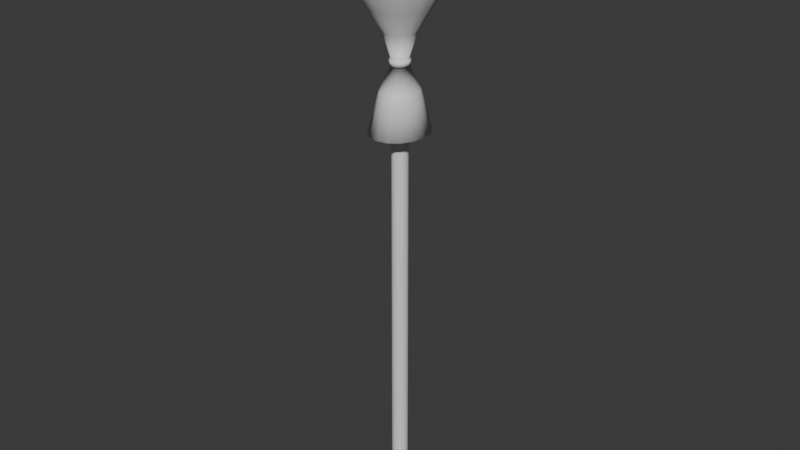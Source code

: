 # Source: broom.blend  (saved by Blender 4.2.66; exported with 4.5.12 LTS)
import bpy
from mathutils import Matrix  # noqa: F401  (used for matrix-valued properties, if any)

bpy.ops.wm.read_factory_settings(use_empty=True)
scene = bpy.context.scene
scene.name = 'Scene'

# ---- collections
col_collection = bpy.data.collections.new('Collection'); scene.collection.children.link(col_collection)

# ---- materials (node trees are filled in below, after node groups)
mat_broomstick = bpy.data.materials.new('BroomStick')
mat_broommop = bpy.data.materials.new('BroomMop')

# ---- material node trees
mat_broomstick.use_nodes = True; mat_broomstick.node_tree.nodes.clear()
_N = mat_broomstick.node_tree.nodes; _L = mat_broomstick.node_tree.links
n0 = _N.new('ShaderNodeBsdfPrincipled'); n0.name = 'Principled BSDF'; n0.location = (10, 300)
n1 = _N.new('ShaderNodeOutputMaterial'); n1.name = 'Material Output'; n1.location = (300, 300)
_L.new(n0.outputs[0], n1.inputs[0])
n1.is_active_output = True
mat_broommop.use_nodes = True; mat_broommop.node_tree.nodes.clear()
_N = mat_broommop.node_tree.nodes; _L = mat_broommop.node_tree.links
n0 = _N.new('ShaderNodeBsdfPrincipled'); n0.name = 'Principled BSDF'; n0.location = (10, 300)
n1 = _N.new('ShaderNodeOutputMaterial'); n1.name = 'Material Output'; n1.location = (300, 300)
_L.new(n0.outputs[0], n1.inputs[0])
n1.is_active_output = True

# ---- world
world_world = bpy.data.worlds.new('World'); scene.world = world_world
world_world.use_nodes = True; world_world.node_tree.nodes.clear()
_N = world_world.node_tree.nodes; _L = world_world.node_tree.links
n0 = _N.new('ShaderNodeOutputWorld'); n0.name = 'World Output'; n0.location = (300, 300)
n1 = _N.new('ShaderNodeBackground'); n1.name = 'Background'; n1.location = (10, 300)
n1.inputs[0].default_value = (0.05088, 0.05088, 0.05088, 1.0)
_L.new(n1.outputs[0], n0.inputs[0])
n0.is_active_output = True
world_world.color = (0.05088, 0.05088, 0.05088)
world_world.sun_shadow_jitter_overblur = 0.0

# ---- meshes
me_cylinder = bpy.data.meshes.new('Cylinder')
me_cylinder.from_pydata([(2.943e-09, 0.4733, -0.4733), (3.297e-09, 0.4733, 25.89), (0.1811, 0.4372, -0.4733), (0.1669, 0.4372, 25.89), (0.3347, 0.3347, -0.4733), (0.3084, 0.3347, 25.89), (0.4372, 0.1811, -0.4733), (0.4029, 0.1811, 25.89), (0.4733, 3.924e-09, -0.4733), (0.4361, 3.924e-09, 25.89), (0.4372, -0.1811, -0.4733), (0.4029, -0.1811, 25.89), (0.3347, -0.3347, -0.4733), (0.3084, -0.3347, 25.89), (0.1811, -0.4372, -0.4733), (0.1669, -0.4372, 25.89), (2.943e-09, -0.4733, -0.4733), (3.297e-09, -0.4733, 25.89), (-0.1811, -0.4372, -0.4733), (-0.1669, -0.4372, 25.89), (-0.3347, -0.3347, -0.4733), (-0.3084, -0.3347, 25.89), (-0.4372, -0.1811, -0.4733), (-0.4029, -0.1811, 25.89), (-0.4733, 3.924e-09, -0.4733), (-0.4361, 3.924e-09, 25.89), (-0.4372, 0.1811, -0.4733), (-0.4029, 0.1811, 25.89), (-0.3347, 0.3347, -0.4733), (-0.3084, 0.3347, 25.89), (-0.1811, 0.4372, -0.4733), (-0.1669, 0.4372, 25.89), (3.276e-09, 0.4733, 26.03), (0.1677, 0.4372, 26.03), (0.3099, 0.3347, 26.03), (0.405, 0.1811, 26.03), (0.4383, 3.924e-09, 26.03), (0.405, -0.1811, 26.03), (0.3099, -0.3347, 26.03), (0.1677, -0.4372, 26.03), (3.276e-09, -0.4733, 26.03), (-0.1677, -0.4372, 26.03), (-0.3099, -0.3347, 26.03), (-0.405, -0.1811, 26.03), (-0.4383, 3.924e-09, 26.03), (-0.405, 0.1811, 26.03), (-0.3099, 0.3347, 26.03), (-0.1677, 0.4372, 26.03), (0.5973, 1.689, 22.47), (1.244e-08, 1.828, 22.47), (1.104, 1.292, 22.47), (1.442, 0.6995, 22.47), (1.561, -1.078e-08, 22.47), (1.442, -0.6995, 22.47), (1.104, -1.292, 22.47), (0.5973, -1.689, 22.47), (1.244e-08, -1.828, 22.47), (-0.5973, -1.689, 22.47), (-1.104, -1.292, 22.47), (-1.442, -0.6995, 22.47), (-1.561, -1.078e-08, 22.47), (-1.442, 0.6995, 22.47), (-1.104, 1.292, 22.47), (-0.5973, 1.689, 22.47), (0.9397, 0.4427, 24.7), (1.017, -1.149e-09, 24.7), (-0.9397, -0.4427, 24.7), (-1.017, -1.149e-09, 24.7), (0.9397, -0.4427, 24.7), (-0.9397, 0.4427, 24.7), (0.7192, -0.818, 24.7), (-0.7192, 0.818, 24.7), (0.3892, -1.069, 24.7), (-0.3892, 1.069, 24.7), (1.151e-08, -1.157, 24.7), (1.151e-08, 1.157, 24.7), (0.3892, 1.069, 24.7), (-0.3892, -1.069, 24.7), (0.7192, 0.818, 24.7), (-0.7192, -0.818, 24.7), (0.1694, 0.4372, 26.3), (2.491e-08, 0.4733, 26.3), (0.313, 0.3347, 26.3), (0.409, 0.1811, 26.3), (0.4427, 3.924e-09, 26.3), (0.409, -0.1811, 26.3), (0.313, -0.3347, 26.3), (0.1694, -0.4372, 26.3), (2.491e-08, -0.4733, 26.3), (-0.1694, -0.4372, 26.3), (-0.313, -0.3347, 26.3), (-0.409, -0.1811, 26.3), (-0.4427, 3.924e-09, 26.3), (-0.409, 0.1811, 26.3), (-0.313, 0.3347, 26.3), (-0.1694, 0.4372, 26.3), (0.2027, 0.5296, 26.0), (1.405e-09, 0.5732, 26.0), (0.3746, 0.4053, 26.0), (0.4895, 0.2194, 26.0), (0.5298, 3.77e-09, 26.0), (0.4895, -0.2194, 26.0), (0.3746, -0.4053, 26.0), (0.2027, -0.5296, 26.0), (1.405e-09, -0.5732, 26.0), (-0.2027, -0.5296, 26.0), (-0.3746, -0.4053, 26.0), (-0.4895, -0.2194, 26.0), (-0.5298, 3.77e-09, 26.0), (-0.4895, 0.2194, 26.0), (-0.3746, 0.4053, 26.0), (-0.2027, 0.5296, 26.0), (0.2052, 0.5296, 26.32), (2.759e-08, 0.5732, 26.32), (0.3792, 0.4053, 26.32), (0.4954, 0.2194, 26.32), (0.5362, 3.77e-09, 26.32), (0.4954, -0.2194, 26.32), (0.3792, -0.4053, 26.32), (0.2052, -0.5296, 26.32), (2.759e-08, -0.5732, 26.32), (-0.2052, -0.5296, 26.32), (-0.3792, -0.4053, 26.32), (-0.4954, -0.2194, 26.32), (-0.5362, 3.77e-09, 26.32), (-0.4954, 0.2194, 26.32), (-0.3792, 0.4053, 26.32), (-0.2052, 0.5296, 26.32), (0.3391, 0.8368, 27.72), (5.115e-06, 0.9058, 27.72), (0.6265, 0.6405, 27.72), (0.8185, 0.3466, 27.72), (0.886, -1e-09, 27.72), (0.8185, -0.3466, 27.72), (0.6265, -0.6405, 27.72), (0.3391, -0.8368, 27.72), (5.115e-06, -0.9058, 27.72), (-0.339, -0.8368, 27.72), (-0.6265, -0.6405, 27.72), (-0.8185, -0.3466, 27.72), (-0.886, -1e-09, 27.72), (-0.8185, 0.3466, 27.72), (-0.6265, 0.6405, 27.72), (-0.339, 0.8368, 27.72), (0.9415, 2.337, 30.36), (4.123e-06, 2.529, 30.36), (1.74, 1.789, 30.36), (2.273, 0.9679, 30.36), (2.46, 1.056e-08, 30.36), (2.273, -0.9679, 30.36), (1.74, -1.789, 30.36), (0.9415, -2.337, 30.36), (4.123e-06, -2.529, 30.36), (-0.9415, -2.337, 30.36), (-1.74, -1.789, 30.36), (-2.273, -0.9679, 30.36), (-2.46, 1.056e-08, 30.36), (-2.273, 0.9679, 30.36), (-1.74, 1.789, 30.36), (-0.9415, 2.337, 30.36), (1.266, 3.578, 34.58), (4.206e-06, 3.873, 34.58), (2.338, 2.739, 34.58), (3.055, 1.482, 34.58), (3.307, 2.183e-08, 34.58), (3.055, -1.482, 34.58), (2.338, -2.739, 34.58), (1.266, -3.578, 34.58), (4.206e-06, -3.873, 34.58), (-1.266, -3.578, 34.58), (-2.338, -2.739, 34.58), (-3.055, -1.482, 34.58), (-3.307, 2.183e-08, 34.58), (-3.055, 1.482, 34.58), (-2.338, 2.739, 34.58), (-1.266, 3.578, 34.58), (2.866, 1.318, 32.47), (2.193, 2.435, 32.47), (-2.866, -1.318, 32.47), (-2.193, -2.435, 32.47), (3.102, 1.742e-08, 32.47), (-3.102, 1.742e-08, 32.47), (2.866, -1.318, 32.47), (-2.866, 1.318, 32.47), (2.193, -2.435, 32.47), (-2.193, 2.435, 32.47), (1.187, -3.182, 32.47), (-1.187, 3.182, 32.47), (4.175e-06, -3.444, 32.47), (1.187, 3.182, 32.47), (4.175e-06, 3.444, 32.47), (-1.187, -3.182, 32.47), (-1.579, 0.6715, 29.04), (-1.709, 4.717e-09, 29.04), (1.209, -1.241, 29.04), (1.579, -0.6715, 29.04), (-1.209, 1.241, 29.04), (0.6541, -1.621, 29.04), (-0.6541, 1.621, 29.04), (4.621e-06, -1.755, 29.04), (0.6541, 1.621, 29.04), (4.621e-06, 1.755, 29.04), (-0.6541, -1.621, 29.04), (1.209, 1.241, 29.04), (-1.209, -1.241, 29.04), (1.579, 0.6715, 29.04), (-1.579, -0.6715, 29.04), (1.709, 4.717e-09, 29.04), (2.983e-09, 0.4733, 2.456), (3.022e-09, 0.4733, 5.386), (3.061e-09, 0.4733, 8.315), (3.101e-09, 0.4733, 11.24), (3.14e-09, 0.4733, 14.17), (3.179e-09, 0.4733, 17.1), (3.219e-09, 0.4733, 20.03), (3.258e-09, 0.4733, 22.96), (0.1685, 0.4372, 22.96), (0.17, 0.4372, 20.03), (0.1716, 0.4372, 17.1), (0.1732, 0.4372, 14.17), (0.1748, 0.4372, 11.24), (0.1764, 0.4372, 8.315), (0.178, 0.4372, 5.386), (0.1795, 0.4372, 2.456), (0.3113, 0.3347, 22.96), (0.3142, 0.3347, 20.03), (0.3171, 0.3347, 17.1), (0.32, 0.3347, 14.17), (0.323, 0.3347, 11.24), (0.3259, 0.3347, 8.315), (0.3288, 0.3347, 5.386), (0.3317, 0.3347, 2.456), (0.4067, 0.1811, 22.96), (0.4105, 0.1811, 20.03), (0.4143, 0.1811, 17.1), (0.4182, 0.1811, 14.17), (0.422, 0.1811, 11.24), (0.4258, 0.1811, 8.315), (0.4296, 0.1811, 5.386), (0.4334, 0.1811, 2.456), (0.4402, 3.924e-09, 22.96), (0.4444, 3.924e-09, 20.03), (0.4485, 3.924e-09, 17.1), (0.4526, 3.924e-09, 14.17), (0.4567, 3.924e-09, 11.24), (0.4609, 3.924e-09, 8.315), (0.465, 3.924e-09, 5.386), (0.4691, 3.924e-09, 2.456), (0.4067, -0.1811, 22.96), (0.4105, -0.1811, 20.03), (0.4143, -0.1811, 17.1), (0.4182, -0.1811, 14.17), (0.422, -0.1811, 11.24), (0.4258, -0.1811, 8.315), (0.4296, -0.1811, 5.386), (0.4334, -0.1811, 2.456), (0.3113, -0.3347, 22.96), (0.3142, -0.3347, 20.03), (0.3171, -0.3347, 17.1), (0.32, -0.3347, 14.17), (0.323, -0.3347, 11.24), (0.3259, -0.3347, 8.315), (0.3288, -0.3347, 5.386), (0.3317, -0.3347, 2.456), (0.1685, -0.4372, 22.96), (0.17, -0.4372, 20.03), (0.1716, -0.4372, 17.1), (0.1732, -0.4372, 14.17), (0.1748, -0.4372, 11.24), (0.1764, -0.4372, 8.315), (0.178, -0.4372, 5.386), (0.1795, -0.4372, 2.456), (3.258e-09, -0.4733, 22.96), (3.219e-09, -0.4733, 20.03), (3.179e-09, -0.4733, 17.1), (3.14e-09, -0.4733, 14.17), (3.101e-09, -0.4733, 11.24), (3.061e-09, -0.4733, 8.315), (3.022e-09, -0.4733, 5.386), (2.983e-09, -0.4733, 2.456), (-0.1685, -0.4372, 22.96), (-0.17, -0.4372, 20.03), (-0.1716, -0.4372, 17.1), (-0.1732, -0.4372, 14.17), (-0.1748, -0.4372, 11.24), (-0.1764, -0.4372, 8.315), (-0.178, -0.4372, 5.386), (-0.1795, -0.4372, 2.456), (-0.3113, -0.3347, 22.96), (-0.3142, -0.3347, 20.03), (-0.3171, -0.3347, 17.1), (-0.32, -0.3347, 14.17), (-0.323, -0.3347, 11.24), (-0.3259, -0.3347, 8.315), (-0.3288, -0.3347, 5.386), (-0.3317, -0.3347, 2.456), (-0.4067, -0.1811, 22.96), (-0.4105, -0.1811, 20.03), (-0.4143, -0.1811, 17.1), (-0.4182, -0.1811, 14.17), (-0.422, -0.1811, 11.24), (-0.4258, -0.1811, 8.315), (-0.4296, -0.1811, 5.386), (-0.4334, -0.1811, 2.456), (-0.4402, 3.924e-09, 22.96), (-0.4444, 3.924e-09, 20.03), (-0.4485, 3.924e-09, 17.1), (-0.4526, 3.924e-09, 14.17), (-0.4567, 3.924e-09, 11.24), (-0.4609, 3.924e-09, 8.315), (-0.465, 3.924e-09, 5.386), (-0.4691, 3.924e-09, 2.456), (-0.4067, 0.1811, 22.96), (-0.4105, 0.1811, 20.03), (-0.4143, 0.1811, 17.1), (-0.4182, 0.1811, 14.17), (-0.422, 0.1811, 11.24), (-0.4258, 0.1811, 8.315), (-0.4296, 0.1811, 5.386), (-0.4334, 0.1811, 2.456), (-0.3113, 0.3347, 22.96), (-0.3142, 0.3347, 20.03), (-0.3171, 0.3347, 17.1), (-0.32, 0.3347, 14.17), (-0.323, 0.3347, 11.24), (-0.3259, 0.3347, 8.315), (-0.3288, 0.3347, 5.386), (-0.3317, 0.3347, 2.456), (-0.1685, 0.4372, 22.96), (-0.17, 0.4372, 20.03), (-0.1716, 0.4372, 17.1), (-0.1732, 0.4372, 14.17), (-0.1748, 0.4372, 11.24), (-0.1764, 0.4372, 8.315), (-0.178, 0.4372, 5.386), (-0.1795, 0.4372, 2.456)], [], [(215, 1, 3, 216), (216, 3, 5, 224), (224, 5, 7, 232), (232, 7, 9, 240), (240, 9, 11, 248), (248, 11, 13, 256), (256, 13, 15, 264), (264, 15, 17, 272), (272, 17, 19, 280), (280, 19, 21, 288), (288, 21, 23, 296), (296, 23, 25, 304), (304, 25, 27, 312), (312, 27, 29, 320), (3, 1, 31, 29, 27, 25, 23, 21, 19, 17, 15, 13, 11, 9, 7, 5), (320, 29, 31, 328), (328, 31, 1, 215), (0, 2, 4, 6, 8, 10, 12, 14, 16, 18, 20, 22, 24, 26, 28, 30), (43, 107, 108, 44), (48, 50, 51, 52, 53, 54, 55, 56, 57, 58, 59, 60, 61, 62, 63, 49), (65, 52, 51, 64), (67, 60, 59, 66), (68, 53, 52, 65), (69, 61, 60, 67), (70, 54, 53, 68), (71, 62, 61, 69), (72, 55, 54, 70), (73, 63, 62, 71), (74, 56, 55, 72), (76, 48, 49, 75), (75, 49, 63, 73), (77, 57, 56, 74), (78, 50, 48, 76), (79, 58, 57, 77), (64, 51, 50, 78), (66, 59, 58, 79), (43, 66, 79, 42), (35, 64, 78, 34), (42, 79, 77, 41), (34, 78, 76, 33), (41, 77, 74, 40), (32, 75, 73, 47), (33, 76, 75, 32), (40, 74, 72, 39), (47, 73, 71, 46), (39, 72, 70, 38), (46, 71, 69, 45), (38, 70, 68, 37), (45, 69, 67, 44), (37, 68, 65, 36), (44, 67, 66, 43), (36, 65, 64, 35), (92, 140, 141, 93), (92, 124, 123, 91), (42, 106, 107, 43), (91, 123, 122, 90), (41, 105, 106, 42), (90, 122, 121, 89), (40, 104, 105, 41), (89, 121, 120, 88), (39, 103, 104, 40), (88, 120, 119, 87), (38, 102, 103, 39), (87, 119, 118, 86), (37, 101, 102, 38), (86, 118, 117, 85), (36, 100, 101, 37), (85, 117, 116, 84), (99, 115, 116, 100), (107, 123, 124, 108), (100, 116, 117, 101), (108, 124, 125, 109), (101, 117, 118, 102), (109, 125, 126, 110), (102, 118, 119, 103), (110, 126, 127, 111), (103, 119, 120, 104), (97, 113, 112, 96), (111, 127, 113, 97), (104, 120, 121, 105), (96, 112, 114, 98), (105, 121, 122, 106), (98, 114, 115, 99), (106, 122, 123, 107), (93, 125, 124, 92), (44, 108, 109, 45), (94, 126, 125, 93), (80, 112, 113, 81), (45, 109, 110, 46), (32, 97, 96, 33), (95, 127, 126, 94), (82, 114, 112, 80), (46, 110, 111, 47), (33, 96, 98, 34), (81, 113, 127, 95), (83, 115, 114, 82), (47, 111, 97, 32), (34, 98, 99, 35), (84, 116, 115, 83), (35, 99, 100, 36), (193, 156, 157, 192), (85, 133, 134, 86), (93, 141, 142, 94), (86, 134, 135, 87), (94, 142, 143, 95), (87, 135, 136, 88), (81, 129, 128, 80), (95, 143, 129, 81), (88, 136, 137, 89), (80, 128, 130, 82), (89, 137, 138, 90), (82, 130, 131, 83), (90, 138, 139, 91), (83, 131, 132, 84), (91, 139, 140, 92), (84, 132, 133, 85), (177, 162, 163, 176), (195, 149, 150, 194), (192, 157, 158, 196), (194, 150, 151, 197), (196, 158, 159, 198), (197, 151, 152, 199), (201, 145, 144, 200), (198, 159, 145, 201), (199, 152, 153, 202), (200, 144, 146, 203), (202, 153, 154, 204), (203, 146, 147, 205), (204, 154, 155, 206), (205, 147, 148, 207), (206, 155, 156, 193), (207, 148, 149, 195), (160, 161, 175, 174, 173, 172, 171, 170, 169, 168, 167, 166, 165, 164, 163, 162), (179, 170, 171, 178), (176, 163, 164, 180), (178, 171, 172, 181), (180, 164, 165, 182), (181, 172, 173, 183), (182, 165, 166, 184), (183, 173, 174, 185), (184, 166, 167, 186), (185, 174, 175, 187), (186, 167, 168, 188), (190, 161, 160, 189), (187, 175, 161, 190), (188, 168, 169, 191), (189, 160, 162, 177), (191, 169, 170, 179), (153, 191, 179, 154), (144, 189, 177, 146), (152, 188, 191, 153), (159, 187, 190, 145), (145, 190, 189, 144), (151, 186, 188, 152), (158, 185, 187, 159), (150, 184, 186, 151), (157, 183, 185, 158), (149, 182, 184, 150), (156, 181, 183, 157), (148, 180, 182, 149), (155, 178, 181, 156), (147, 176, 180, 148), (154, 179, 178, 155), (146, 177, 176, 147), (132, 207, 195, 133), (139, 206, 193, 140), (131, 205, 207, 132), (138, 204, 206, 139), (130, 203, 205, 131), (137, 202, 204, 138), (128, 200, 203, 130), (136, 199, 202, 137), (143, 198, 201, 129), (129, 201, 200, 128), (135, 197, 199, 136), (142, 196, 198, 143), (134, 194, 197, 135), (141, 192, 196, 142), (133, 195, 194, 134), (140, 193, 192, 141), (30, 335, 208, 0), (335, 334, 209, 208), (334, 333, 210, 209), (333, 332, 211, 210), (332, 331, 212, 211), (331, 330, 213, 212), (330, 329, 214, 213), (329, 328, 215, 214), (28, 327, 335, 30), (327, 326, 334, 335), (326, 325, 333, 334), (325, 324, 332, 333), (324, 323, 331, 332), (323, 322, 330, 331), (322, 321, 329, 330), (321, 320, 328, 329), (26, 319, 327, 28), (319, 318, 326, 327), (318, 317, 325, 326), (317, 316, 324, 325), (316, 315, 323, 324), (315, 314, 322, 323), (314, 313, 321, 322), (313, 312, 320, 321), (24, 311, 319, 26), (311, 310, 318, 319), (310, 309, 317, 318), (309, 308, 316, 317), (308, 307, 315, 316), (307, 306, 314, 315), (306, 305, 313, 314), (305, 304, 312, 313), (22, 303, 311, 24), (303, 302, 310, 311), (302, 301, 309, 310), (301, 300, 308, 309), (300, 299, 307, 308), (299, 298, 306, 307), (298, 297, 305, 306), (297, 296, 304, 305), (20, 295, 303, 22), (295, 294, 302, 303), (294, 293, 301, 302), (293, 292, 300, 301), (292, 291, 299, 300), (291, 290, 298, 299), (290, 289, 297, 298), (289, 288, 296, 297), (18, 287, 295, 20), (287, 286, 294, 295), (286, 285, 293, 294), (285, 284, 292, 293), (284, 283, 291, 292), (283, 282, 290, 291), (282, 281, 289, 290), (281, 280, 288, 289), (16, 279, 287, 18), (279, 278, 286, 287), (278, 277, 285, 286), (277, 276, 284, 285), (276, 275, 283, 284), (275, 274, 282, 283), (274, 273, 281, 282), (273, 272, 280, 281), (14, 271, 279, 16), (271, 270, 278, 279), (270, 269, 277, 278), (269, 268, 276, 277), (268, 267, 275, 276), (267, 266, 274, 275), (266, 265, 273, 274), (265, 264, 272, 273), (12, 263, 271, 14), (263, 262, 270, 271), (262, 261, 269, 270), (261, 260, 268, 269), (260, 259, 267, 268), (259, 258, 266, 267), (258, 257, 265, 266), (257, 256, 264, 265), (10, 255, 263, 12), (255, 254, 262, 263), (254, 253, 261, 262), (253, 252, 260, 261), (252, 251, 259, 260), (251, 250, 258, 259), (250, 249, 257, 258), (249, 248, 256, 257), (8, 247, 255, 10), (247, 246, 254, 255), (246, 245, 253, 254), (245, 244, 252, 253), (244, 243, 251, 252), (243, 242, 250, 251), (242, 241, 249, 250), (241, 240, 248, 249), (6, 239, 247, 8), (239, 238, 246, 247), (238, 237, 245, 246), (237, 236, 244, 245), (236, 235, 243, 244), (235, 234, 242, 243), (234, 233, 241, 242), (233, 232, 240, 241), (4, 231, 239, 6), (231, 230, 238, 239), (230, 229, 237, 238), (229, 228, 236, 237), (228, 227, 235, 236), (227, 226, 234, 235), (226, 225, 233, 234), (225, 224, 232, 233), (2, 223, 231, 4), (223, 222, 230, 231), (222, 221, 229, 230), (221, 220, 228, 229), (220, 219, 227, 228), (219, 218, 226, 227), (218, 217, 225, 226), (217, 216, 224, 225), (0, 208, 223, 2), (208, 209, 222, 223), (209, 210, 221, 222), (210, 211, 220, 221), (211, 212, 219, 220), (212, 213, 218, 219), (213, 214, 217, 218), (214, 215, 216, 217)])
me_cylinder.polygons.foreach_set('use_smooth', [True] * 308)
me_cylinder.polygons.foreach_set('material_index', [0, 0, 0, 0, 0, 0, 0, 0, 0, 0, 0, 0, 0, 0, 0, 0, 0, 0, 0, 1, 1, 1, 1, 1, 1, 1, 1, 1, 1, 1, 1, 1, 1, 1, 1, 1, 1, 1, 1, 1, 1, 1, 1, 1, 1, 1, 1, 1, 1, 1, 1, 1, 1, 0, 0, 0, 0, 0, 0, 0, 0, 0, 0, 0, 0, 0, 0, 0, 0, 0, 0, 0, 0, 0, 0, 0, 0, 0, 0, 0, 0, 0, 0, 0, 0, 0, 0, 0, 0, 0, 0, 0, 0, 0, 0, 0, 0, 0, 0, 0, 1, 1, 1, 1, 1, 1, 1, 1, 1, 1, 1, 1, 1, 1, 1, 1, 1, 1, 1, 1, 1, 1, 1, 1, 1, 1, 1, 1, 1, 1, 1, 1, 1, 1, 1, 1, 1, 1, 1, 1, 1, 1, 1, 1, 1, 1, 1, 1, 1, 1, 1, 1, 1, 1, 1, 1, 1, 1, 1, 1, 1, 1, 1, 1, 1, 1, 1, 1, 1, 1, 1, 1, 1, 1, 1, 1, 1, 1, 1, 1, 0, 0, 0, 0, 0, 0, 0, 0, 0, 0, 0, 0, 0, 0, 0, 0, 0, 0, 0, 0, 0, 0, 0, 0, 0, 0, 0, 0, 0, 0, 0, 0, 0, 0, 0, 0, 0, 0, 0, 0, 0, 0, 0, 0, 0, 0, 0, 0, 0, 0, 0, 0, 0, 0, 0, 0, 0, 0, 0, 0, 0, 0, 0, 0, 0, 0, 0, 0, 0, 0, 0, 0, 0, 0, 0, 0, 0, 0, 0, 0, 0, 0, 0, 0, 0, 0, 0, 0, 0, 0, 0, 0, 0, 0, 0, 0, 0, 0, 0, 0, 0, 0, 0, 0, 0, 0, 0, 0, 0, 0, 0, 0, 0, 0, 0, 0, 0, 0, 0, 0, 0, 0, 0, 0, 0, 0, 0, 0])
_uv = me_cylinder.uv_layers.new(name='UVMap')
_uv.uv.foreach_set('vector', [0.5489, 0.3107, 0.549, 0.2251, 0.554, 0.2251, 0.554, 0.3107, 0.554, 0.3107, 0.554, 0.2251, 0.5587, 0.2248, 0.5587, 0.3104, 0.505, 0.3112, 0.505, 0.2252, 0.509, 0.2249, 0.509, 0.311, 0.509, 0.311, 0.509, 0.2249, 0.514, 0.2248, 0.514, 0.3109, 0.514, 0.3109, 0.514, 0.2248, 0.5195, 0.2248, 0.5195, 0.3109, 0.5195, 0.3109, 0.5195, 0.2248, 0.5244, 0.2249, 0.5244, 0.311, 0.5244, 0.311, 0.5244, 0.2253, 0.5291, 0.2255, 0.5292, 0.3112, 0.5292, 0.3112, 0.5291, 0.2255, 0.5341, 0.2255, 0.5342, 0.3111, 0.5342, 0.3111, 0.5341, 0.2255, 0.5387, 0.2253, 0.5389, 0.3109, 0.5389, 0.3109, 0.5387, 0.2253, 0.5422, 0.2248, 0.5423, 0.3104, 0.4819, 0.3109, 0.4819, 0.2248, 0.4859, 0.225, 0.4858, 0.3111, 0.4858, 0.3111, 0.4859, 0.225, 0.4909, 0.2251, 0.4909, 0.3112, 0.4909, 0.3112, 0.4909, 0.2251, 0.4963, 0.2251, 0.4963, 0.3112, 0.4963, 0.3112, 0.4963, 0.2251, 0.5013, 0.225, 0.5013, 0.3111, 0.1766, 0.4425, 0.1716, 0.4427, 0.167, 0.4408, 0.1634, 0.437, 0.1615, 0.4321, 0.1615, 0.4267, 0.1634, 0.4216, 0.167, 0.4177, 0.1716, 0.4154, 0.1766, 0.4153, 0.1813, 0.4172, 0.1848, 0.4209, 0.1867, 0.4259, 0.1867, 0.4313, 0.1848, 0.4364, 0.1813, 0.4403, 0.5013, 0.3111, 0.5013, 0.225, 0.505, 0.2248, 0.505, 0.3109, 0.5443, 0.3104, 0.5444, 0.2248, 0.549, 0.2251, 0.5489, 0.3107, 0.1342, 0.4317, 0.1342, 0.4262, 0.1362, 0.4212, 0.1401, 0.4174, 0.1451, 0.4153, 0.1505, 0.4153, 0.1556, 0.4174, 0.1594, 0.4212, 0.1615, 0.4262, 0.1615, 0.4317, 0.1594, 0.4367, 0.1556, 0.4405, 0.1505, 0.4426, 0.1451, 0.4426, 0.1401, 0.4405, 0.1362, 0.4367, 0.1387, 0.3913, 0.1365, 0.3897, 0.1342, 0.3959, 0.1368, 0.3964, 0.4349, 0.105, 0.4515, 0.09599, 0.4643, 0.08045, 0.4712, 0.06074, 0.4712, 0.03985, 0.4643, 0.02098, 0.4515, 0.006982, 0.4349, -1.239e-09, 0.4168, 0.001093, 0.4002, 0.0101, 0.3875, 0.02564, 0.3806, 0.04535, 0.3806, 0.06624, 0.3875, 0.08511, 0.4002, 0.09911, 0.4168, 0.1061, 0.4316, 0.1441, 0.4346, 0.2088, 0.4542, 0.2092, 0.444, 0.1443, 0.5073, 0.1463, 0.5094, 0.2129, 0.529, 0.2127, 0.5197, 0.1462, 0.4184, 0.1441, 0.4137, 0.2088, 0.4346, 0.2088, 0.4316, 0.1441, 0.494, 0.1462, 0.4885, 0.2127, 0.5094, 0.2129, 0.5073, 0.1463, 0.4064, 0.1443, 0.3947, 0.2092, 0.4137, 0.2088, 0.4184, 0.1441, 0.482, 0.1458, 0.4696, 0.2121, 0.4885, 0.2127, 0.494, 0.1462, 0.3973, 0.1448, 0.3806, 0.2099, 0.3947, 0.2092, 0.4064, 0.1443, 0.5172, 0.03658, 0.5178, 0.09959, 0.5347, 0.101, 0.5282, 0.03748, 0.1652, 0.285, 0.1692, 0.348, 0.1856, 0.3489, 0.1759, 0.2856, 0.4947, 0.03658, 0.4833, 0.09959, 0.4997, 0.09909, 0.5054, 0.03626, 0.5054, 0.03626, 0.4997, 0.09909, 0.5178, 0.09959, 0.5172, 0.03658, 0.1535, 0.285, 0.1512, 0.348, 0.1692, 0.348, 0.1652, 0.285, 0.4868, 0.03748, 0.4712, 0.101, 0.4833, 0.09959, 0.4947, 0.03658, 0.1425, 0.2856, 0.1342, 0.3489, 0.1512, 0.348, 0.1535, 0.285, 0.444, 0.1443, 0.4542, 0.2092, 0.4696, 0.2099, 0.4537, 0.1448, 0.5197, 0.1462, 0.529, 0.2127, 0.5444, 0.2121, 0.5294, 0.1458, 0.5097, 0.1063, 0.5197, 0.1462, 0.5294, 0.1458, 0.5136, 0.1061, 0.4336, 0.1062, 0.444, 0.1443, 0.4537, 0.1448, 0.4375, 0.1064, 0.1514, 0.2488, 0.1425, 0.2856, 0.1535, 0.285, 0.1561, 0.2486, 0.5024, 0.0004999, 0.4868, 0.03748, 0.4947, 0.03658, 0.5059, 0.00013, 0.1561, 0.2486, 0.1535, 0.285, 0.1652, 0.285, 0.1611, 0.2486, 0.5105, 5.388e-08, 0.5054, 0.03626, 0.5172, 0.03658, 0.5156, 0.00013, 0.5059, 0.00013, 0.4947, 0.03658, 0.5054, 0.03626, 0.5105, 5.388e-08, 0.1611, 0.2486, 0.1652, 0.285, 0.1759, 0.2856, 0.1657, 0.2489, 0.5156, 0.00013, 0.5172, 0.03658, 0.5282, 0.03748, 0.5203, 0.0004999, 0.4144, 0.1064, 0.3973, 0.1448, 0.4064, 0.1443, 0.4181, 0.1062, 0.4942, 0.1061, 0.482, 0.1458, 0.494, 0.1462, 0.4992, 0.1063, 0.4181, 0.1062, 0.4064, 0.1443, 0.4184, 0.1441, 0.4231, 0.1061, 0.4992, 0.1063, 0.494, 0.1462, 0.5073, 0.1463, 0.5046, 0.1063, 0.4231, 0.1061, 0.4184, 0.1441, 0.4316, 0.1441, 0.4285, 0.1061, 0.5046, 0.1063, 0.5073, 0.1463, 0.5197, 0.1462, 0.5097, 0.1063, 0.4285, 0.1061, 0.4316, 0.1441, 0.444, 0.1443, 0.4336, 0.1062, 0.2552, 0.4648, 0.258, 0.4238, 0.2476, 0.4236, 0.2498, 0.4647, 0.1625, 0.3631, 0.1652, 0.3626, 0.1628, 0.3565, 0.1605, 0.3581, 0.1423, 0.3874, 0.1408, 0.385, 0.1365, 0.3897, 0.1387, 0.3913, 0.1605, 0.3581, 0.1628, 0.3565, 0.1585, 0.3517, 0.1569, 0.3541, 0.147, 0.3851, 0.1464, 0.3823, 0.1408, 0.385, 0.1423, 0.3874, 0.1569, 0.3541, 0.1585, 0.3517, 0.1528, 0.3491, 0.1522, 0.3519, 0.152, 0.385, 0.1525, 0.3821, 0.1464, 0.3823, 0.147, 0.3851, 0.1522, 0.3519, 0.1528, 0.3491, 0.1466, 0.3489, 0.1471, 0.3518, 0.1567, 0.3869, 0.1582, 0.3844, 0.1525, 0.3821, 0.152, 0.385, 0.1471, 0.3518, 0.1466, 0.3489, 0.1409, 0.3513, 0.1424, 0.3538, 0.1602, 0.3907, 0.1625, 0.389, 0.1582, 0.3844, 0.1567, 0.3869, 0.1424, 0.3538, 0.1409, 0.3513, 0.1365, 0.3558, 0.1388, 0.3575, 0.1622, 0.3956, 0.1648, 0.3949, 0.1625, 0.389, 0.1602, 0.3907, 0.1388, 0.3575, 0.1365, 0.3558, 0.1342, 0.3618, 0.1369, 0.3625, 0.1622, 0.401, 0.1648, 0.4015, 0.1648, 0.3949, 0.1622, 0.3956, 0.1369, 0.3625, 0.1342, 0.3618, 0.1342, 0.3684, 0.1369, 0.3679, 0.1654, 0.3721, 0.1749, 0.3722, 0.1751, 0.366, 0.1656, 0.366, 0.1848, 0.3538, 0.1753, 0.3537, 0.1754, 0.3598, 0.1848, 0.36, 0.1656, 0.366, 0.1751, 0.366, 0.1751, 0.3595, 0.1656, 0.3594, 0.1848, 0.36, 0.1754, 0.3598, 0.1753, 0.3664, 0.1848, 0.3665, 0.1656, 0.3594, 0.1751, 0.3595, 0.1749, 0.3535, 0.1654, 0.3534, 0.1848, 0.3665, 0.1753, 0.3664, 0.1751, 0.3724, 0.1846, 0.3725, 0.1654, 0.3534, 0.1749, 0.3535, 0.1747, 0.3489, 0.1652, 0.3489, 0.1851, 0.3729, 0.1757, 0.3725, 0.1752, 0.3783, 0.1847, 0.3786, 0.1749, 0.377, 0.1655, 0.3769, 0.1652, 0.3826, 0.1746, 0.3826, 0.1845, 0.3847, 0.1751, 0.3845, 0.1752, 0.3901, 0.1847, 0.3903, 0.1847, 0.3786, 0.1752, 0.3783, 0.1751, 0.3845, 0.1845, 0.3847, 0.1746, 0.3826, 0.1652, 0.3826, 0.1652, 0.3887, 0.1746, 0.3887, 0.1847, 0.3903, 0.1752, 0.3901, 0.1757, 0.3944, 0.1851, 0.3945, 0.1746, 0.3887, 0.1652, 0.3887, 0.1655, 0.3945, 0.1749, 0.3944, 0.1652, 0.3769, 0.1747, 0.3769, 0.1749, 0.3722, 0.1654, 0.3721, 0.1846, 0.349, 0.1751, 0.3489, 0.1753, 0.3537, 0.1848, 0.3538, 0.1625, 0.3685, 0.1652, 0.3692, 0.1652, 0.3626, 0.1625, 0.3631, 0.1368, 0.3964, 0.1342, 0.3959, 0.1342, 0.4024, 0.1368, 0.4018, 0.1605, 0.3735, 0.1628, 0.3752, 0.1652, 0.3692, 0.1625, 0.3685, 0.1471, 0.3791, 0.1466, 0.3819, 0.1528, 0.3821, 0.1522, 0.3792, 0.1368, 0.4018, 0.1342, 0.4024, 0.1365, 0.4084, 0.1387, 0.4067, 0.147, 0.4124, 0.1464, 0.4153, 0.1525, 0.4151, 0.152, 0.4122, 0.1569, 0.3773, 0.1585, 0.3797, 0.1628, 0.3752, 0.1605, 0.3735, 0.1424, 0.3769, 0.1409, 0.3793, 0.1466, 0.3819, 0.1471, 0.3791, 0.1387, 0.4067, 0.1365, 0.4084, 0.1408, 0.4129, 0.1423, 0.4105, 0.152, 0.4122, 0.1525, 0.4151, 0.1582, 0.4124, 0.1567, 0.41, 0.1522, 0.3792, 0.1528, 0.3821, 0.1585, 0.3797, 0.1569, 0.3773, 0.1388, 0.373, 0.1365, 0.3745, 0.1409, 0.3793, 0.1424, 0.3769, 0.1423, 0.4105, 0.1408, 0.4129, 0.1464, 0.4153, 0.147, 0.4124, 0.1567, 0.41, 0.1582, 0.4124, 0.1625, 0.4076, 0.1602, 0.4061, 0.1369, 0.3679, 0.1342, 0.3684, 0.1365, 0.3745, 0.1388, 0.373, 0.1602, 0.4061, 0.1625, 0.4076, 0.1648, 0.4015, 0.1622, 0.401, 0.2628, 0.3864, 0.2672, 0.3489, 0.2382, 0.3486, 0.2427, 0.3862, 0.09395, 0.2483, 0.09132, 0.2057, 0.08179, 0.2059, 0.08899, 0.2484, 0.2498, 0.4647, 0.2476, 0.4236, 0.2381, 0.4233, 0.2448, 0.4645, 0.08899, 0.2484, 0.08179, 0.2059, 0.07456, 0.2064, 0.08525, 0.2486, 0.4389, 0.4788, 0.4459, 0.4359, 0.4364, 0.4354, 0.4341, 0.4786, 0.07814, 0.503, 0.08636, 0.4603, 0.07703, 0.4596, 0.07349, 0.5026, 0.429, 0.4786, 0.4263, 0.4355, 0.4169, 0.436, 0.4243, 0.4788, 0.4341, 0.4786, 0.4364, 0.4354, 0.4263, 0.4355, 0.429, 0.4786, 0.07349, 0.5026, 0.07703, 0.4596, 0.06685, 0.4594, 0.0684, 0.5025, 0.4243, 0.4788, 0.4169, 0.436, 0.4098, 0.4369, 0.4208, 0.4793, 0.0684, 0.5025, 0.06685, 0.4594, 0.05736, 0.4596, 0.06363, 0.5027, 0.1084, 0.2486, 0.1189, 0.2063, 0.1114, 0.2059, 0.1044, 0.2484, 0.06363, 0.5027, 0.05736, 0.4596, 0.05002, 0.4604, 0.05992, 0.503, 0.1044, 0.2484, 0.1114, 0.2059, 0.1017, 0.2057, 0.09937, 0.2483, 0.2603, 0.4647, 0.2677, 0.4236, 0.258, 0.4238, 0.2552, 0.4648, 0.09937, 0.2483, 0.1017, 0.2057, 0.09132, 0.2057, 0.09395, 0.2483, 0.1791, 0.06453, 0.1886, 0.002432, 0.1561, 0.000854, 0.1504, 0.06307, 0.08597, 0.1655, 0.08108, 0.1254, 0.05446, 0.126, 0.0675, 0.1659, 0.2427, 0.3862, 0.2382, 0.3486, 0.2116, 0.3476, 0.2242, 0.3855, 0.1147, 0.4215, 0.1342, 0.3817, 0.1146, 0.3788, 0.1011, 0.4194, 0.4589, 0.3947, 0.4707, 0.3538, 0.4444, 0.3525, 0.4406, 0.3939, 0.1011, 0.4194, 0.1146, 0.3788, 0.08869, 0.3769, 0.08309, 0.4181, 0.421, 0.3939, 0.4161, 0.3526, 0.3902, 0.3541, 0.4029, 0.3949, 0.4406, 0.3939, 0.4444, 0.3525, 0.4161, 0.3526, 0.421, 0.3939, 0.08309, 0.4181, 0.08869, 0.3769, 0.06041, 0.3763, 0.06345, 0.4177, 0.4029, 0.3949, 0.3902, 0.3541, 0.3706, 0.3566, 0.3893, 0.3967, 0.06345, 0.4177, 0.06041, 0.3763, 0.03405, 0.3771, 0.04513, 0.4182, 0.1393, 0.1666, 0.158, 0.1271, 0.1371, 0.1259, 0.1248, 0.1659, 0.04513, 0.4182, 0.03405, 0.3771, 0.01362, 0.3791, 0.03095, 0.4196, 0.1248, 0.1659, 0.1371, 0.1259, 0.1101, 0.1253, 0.1061, 0.1654, 0.2815, 0.3862, 0.2942, 0.3486, 0.2672, 0.3489, 0.2628, 0.3864, 0.1061, 0.1654, 0.1101, 0.1253, 0.08108, 0.1254, 0.08597, 0.1655, 0.2302, 0.21, 0.2655, 0.2248, 0.3037, 0.2225, 0.339, 0.2034, 0.366, 0.1705, 0.3806, 0.1287, 0.3806, 0.08445, 0.366, 0.04445, 0.339, 0.01479, 0.3037, 1.667e-08, 0.2655, 0.002319, 0.2302, 0.0214, 0.2032, 0.05433, 0.1886, 0.09611, 0.1886, 0.1404, 0.2032, 0.1804, 0.337, 0.2865, 0.3472, 0.2248, 0.3146, 0.2261, 0.3082, 0.2877, 0.1504, 0.06307, 0.1561, 0.000854, 0.1145, -1.052e-07, 0.1135, 0.06229, 0.3082, 0.2877, 0.3146, 0.2261, 0.273, 0.2266, 0.2713, 0.2881, 0.1135, 0.06229, 0.1145, -1.052e-07, 0.07028, -1.012e-07, 0.07408, 0.06231, 0.2713, 0.2881, 0.273, 0.2266, 0.2288, 0.2261, 0.2319, 0.2877, 0.07408, 0.06231, 0.07028, -1.012e-07, 0.03006, 0.000854, 0.03813, 0.06313, 0.2319, 0.2877, 0.2288, 0.2261, 0.1886, 0.2248, 0.196, 0.2865, 0.03813, 0.06313, 0.03006, 0.000854, -8.35e-09, 0.002432, 0.01112, 0.06462, 0.4797, 0.2896, 0.4819, 0.2268, 0.4458, 0.2248, 0.4461, 0.2878, 0.1282, 0.3148, 0.1342, 0.252, 0.09957, 0.2493, 0.09563, 0.3123, 0.4104, 0.2879, 0.4076, 0.2248, 0.373, 0.2268, 0.3778, 0.2897, 0.4461, 0.2878, 0.4458, 0.2248, 0.4076, 0.2248, 0.4104, 0.2879, 0.09563, 0.3123, 0.09957, 0.2493, 0.06133, 0.2486, 0.05985, 0.3116, 0.3778, 0.2897, 0.373, 0.2268, 0.3472, 0.2306, 0.3534, 0.2931, 0.05985, 0.3116, 0.06133, 0.2486, 0.02525, 0.25, 0.02627, 0.3128, 0.06041, 0.3763, 0.05985, 0.3116, 0.02627, 0.3128, 0.03405, 0.3771, 0.3902, 0.3541, 0.3778, 0.2897, 0.3534, 0.2931, 0.3706, 0.3566, 0.08869, 0.3769, 0.09563, 0.3123, 0.05985, 0.3116, 0.06041, 0.3763, 0.4444, 0.3525, 0.4461, 0.2878, 0.4104, 0.2879, 0.4161, 0.3526, 0.4161, 0.3526, 0.4104, 0.2879, 0.3778, 0.2897, 0.3902, 0.3541, 0.1146, 0.3788, 0.1282, 0.3148, 0.09563, 0.3123, 0.08869, 0.3769, 0.4707, 0.3538, 0.4797, 0.2896, 0.4461, 0.2878, 0.4444, 0.3525, 0.05446, 0.126, 0.03813, 0.06313, 0.01112, 0.06462, 0.03431, 0.1272, 0.2382, 0.3486, 0.2319, 0.2877, 0.196, 0.2865, 0.2116, 0.3476, 0.08108, 0.1254, 0.07408, 0.06231, 0.03813, 0.06313, 0.05446, 0.126, 0.2672, 0.3489, 0.2713, 0.2881, 0.2319, 0.2877, 0.2382, 0.3486, 0.1101, 0.1253, 0.1135, 0.06229, 0.07408, 0.06231, 0.08108, 0.1254, 0.2942, 0.3486, 0.3082, 0.2877, 0.2713, 0.2881, 0.2672, 0.3489, 0.1371, 0.1259, 0.1504, 0.06307, 0.1135, 0.06229, 0.1101, 0.1253, 0.03405, 0.3771, 0.02627, 0.3128, -1.275e-09, 0.3156, 0.01362, 0.3791, 0.158, 0.1271, 0.1791, 0.06453, 0.1504, 0.06307, 0.1371, 0.1259, 0.1017, 0.2057, 0.1061, 0.1654, 0.08597, 0.1655, 0.09132, 0.2057, 0.2677, 0.4236, 0.2815, 0.3862, 0.2628, 0.3864, 0.258, 0.4238, 0.1114, 0.2059, 0.1248, 0.1659, 0.1061, 0.1654, 0.1017, 0.2057, 0.05736, 0.4596, 0.04513, 0.4182, 0.03095, 0.4196, 0.05002, 0.4604, 0.1189, 0.2063, 0.1393, 0.1666, 0.1248, 0.1659, 0.1114, 0.2059, 0.06685, 0.4594, 0.06345, 0.4177, 0.04513, 0.4182, 0.05736, 0.4596, 0.4169, 0.436, 0.4029, 0.3949, 0.3893, 0.3967, 0.4098, 0.4369, 0.07703, 0.4596, 0.08309, 0.4181, 0.06345, 0.4177, 0.06685, 0.4594, 0.4364, 0.4354, 0.4406, 0.3939, 0.421, 0.3939, 0.4263, 0.4355, 0.4263, 0.4355, 0.421, 0.3939, 0.4029, 0.3949, 0.4169, 0.436, 0.08636, 0.4603, 0.1011, 0.4194, 0.08309, 0.4181, 0.07703, 0.4596, 0.4459, 0.4359, 0.4589, 0.3947, 0.4406, 0.3939, 0.4364, 0.4354, 0.09341, 0.4613, 0.1147, 0.4215, 0.1011, 0.4194, 0.08636, 0.4603, 0.2476, 0.4236, 0.2427, 0.3862, 0.2242, 0.3855, 0.2381, 0.4233, 0.09132, 0.2057, 0.08597, 0.1655, 0.0675, 0.1659, 0.08179, 0.2059, 0.258, 0.4238, 0.2628, 0.3864, 0.2427, 0.3862, 0.2476, 0.4236, 0.5437, 0.9953, 0.5438, 0.9097, 0.5487, 0.91, 0.5487, 0.9956, 0.5438, 0.9097, 0.5438, 0.8241, 0.5487, 0.8244, 0.5487, 0.91, 0.5438, 0.8241, 0.5439, 0.7385, 0.5488, 0.7388, 0.5487, 0.8244, 0.5439, 0.7385, 0.544, 0.6529, 0.5488, 0.6531, 0.5488, 0.7388, 0.544, 0.6529, 0.5441, 0.5673, 0.5488, 0.5675, 0.5488, 0.6531, 0.5441, 0.5673, 0.5441, 0.4817, 0.5489, 0.4819, 0.5488, 0.5675, 0.5441, 0.4817, 0.5442, 0.396, 0.5489, 0.3963, 0.5489, 0.4819, 0.5442, 0.396, 0.5443, 0.3104, 0.5489, 0.3107, 0.5489, 0.3963, 0.5012, 0.9999, 0.5012, 0.9138, 0.505, 0.9136, 0.505, 0.9996, 0.5012, 0.9138, 0.5013, 0.8277, 0.505, 0.8275, 0.505, 0.9136, 0.5013, 0.8277, 0.5013, 0.7416, 0.505, 0.7414, 0.505, 0.8275, 0.5013, 0.7416, 0.5013, 0.6555, 0.505, 0.6553, 0.505, 0.7414, 0.5013, 0.6555, 0.5013, 0.5694, 0.505, 0.5692, 0.505, 0.6553, 0.5013, 0.5694, 0.5013, 0.4833, 0.505, 0.4831, 0.505, 0.5692, 0.5013, 0.4833, 0.5013, 0.3972, 0.505, 0.397, 0.505, 0.4831, 0.5013, 0.3972, 0.5013, 0.3111, 0.505, 0.3109, 0.505, 0.397, 0.4962, 1.0, 0.4963, 0.9139, 0.5012, 0.9138, 0.5012, 0.9999, 0.4963, 0.9139, 0.4963, 0.8278, 0.5013, 0.8277, 0.5012, 0.9138, 0.4963, 0.8278, 0.4963, 0.7417, 0.5013, 0.7416, 0.5013, 0.8277, 0.4963, 0.7417, 0.4963, 0.6556, 0.5013, 0.6555, 0.5013, 0.7416, 0.4963, 0.6556, 0.4963, 0.5695, 0.5013, 0.5694, 0.5013, 0.6555, 0.4963, 0.5695, 0.4963, 0.4834, 0.5013, 0.4833, 0.5013, 0.5694, 0.4963, 0.4834, 0.4963, 0.3973, 0.5013, 0.3972, 0.5013, 0.4833, 0.4963, 0.3973, 0.4963, 0.3112, 0.5013, 0.3111, 0.5013, 0.3972, 0.4908, 1.0, 0.4908, 0.9139, 0.4963, 0.9139, 0.4962, 1.0, 0.4908, 0.9139, 0.4908, 0.8278, 0.4963, 0.8278, 0.4963, 0.9139, 0.4908, 0.8278, 0.4908, 0.7417, 0.4963, 0.7417, 0.4963, 0.8278, 0.4908, 0.7417, 0.4909, 0.6556, 0.4963, 0.6556, 0.4963, 0.7417, 0.4909, 0.6556, 0.4909, 0.5695, 0.4963, 0.5695, 0.4963, 0.6556, 0.4909, 0.5695, 0.4909, 0.4834, 0.4963, 0.4834, 0.4963, 0.5695, 0.4909, 0.4834, 0.4909, 0.3973, 0.4963, 0.3973, 0.4963, 0.4834, 0.4909, 0.3973, 0.4909, 0.3112, 0.4963, 0.3112, 0.4963, 0.3973, 0.4858, 0.9999, 0.4858, 0.9138, 0.4908, 0.9139, 0.4908, 1.0, 0.4858, 0.9138, 0.4858, 0.8277, 0.4908, 0.8278, 0.4908, 0.9139, 0.4858, 0.8277, 0.4858, 0.7416, 0.4908, 0.7417, 0.4908, 0.8278, 0.4858, 0.7416, 0.4858, 0.6555, 0.4909, 0.6556, 0.4908, 0.7417, 0.4858, 0.6555, 0.4858, 0.5694, 0.4909, 0.5695, 0.4909, 0.6556, 0.4858, 0.5694, 0.4858, 0.4833, 0.4909, 0.4834, 0.4909, 0.5695, 0.4858, 0.4833, 0.4858, 0.3972, 0.4909, 0.3973, 0.4909, 0.4834, 0.4858, 0.3972, 0.4858, 0.3111, 0.4909, 0.3112, 0.4909, 0.3973, 0.4819, 0.9997, 0.4819, 0.9136, 0.4858, 0.9138, 0.4858, 0.9999, 0.4819, 0.9136, 0.4819, 0.8275, 0.4858, 0.8277, 0.4858, 0.9138, 0.4819, 0.8275, 0.4819, 0.7414, 0.4858, 0.7416, 0.4858, 0.8277, 0.4819, 0.7414, 0.4819, 0.6553, 0.4858, 0.6555, 0.4858, 0.7416, 0.4819, 0.6553, 0.4819, 0.5692, 0.4858, 0.5694, 0.4858, 0.6555, 0.4819, 0.5692, 0.4819, 0.4831, 0.4858, 0.4833, 0.4858, 0.5694, 0.4819, 0.4831, 0.4819, 0.397, 0.4858, 0.3972, 0.4858, 0.4833, 0.4819, 0.397, 0.4819, 0.3109, 0.4858, 0.3111, 0.4858, 0.3972, 0.5399, 0.9958, 0.5398, 0.9102, 0.5435, 0.9097, 0.5437, 0.9953, 0.5398, 0.9102, 0.5396, 0.8246, 0.5433, 0.8241, 0.5435, 0.9097, 0.5396, 0.8246, 0.5395, 0.739, 0.5432, 0.7385, 0.5433, 0.8241, 0.5395, 0.739, 0.5394, 0.6533, 0.543, 0.6529, 0.5432, 0.7385, 0.5394, 0.6533, 0.5392, 0.5677, 0.5428, 0.5673, 0.543, 0.6529, 0.5392, 0.5677, 0.5391, 0.4821, 0.5427, 0.4817, 0.5428, 0.5673, 0.5391, 0.4821, 0.539, 0.3965, 0.5425, 0.396, 0.5427, 0.4817, 0.539, 0.3965, 0.5389, 0.3109, 0.5423, 0.3104, 0.5425, 0.396, 0.5349, 0.9961, 0.5348, 0.9104, 0.5398, 0.9102, 0.5399, 0.9958, 0.5348, 0.9104, 0.5347, 0.8248, 0.5396, 0.8246, 0.5398, 0.9102, 0.5347, 0.8248, 0.5346, 0.7392, 0.5395, 0.739, 0.5396, 0.8246, 0.5346, 0.7392, 0.5346, 0.6536, 0.5394, 0.6533, 0.5395, 0.739, 0.5346, 0.6536, 0.5345, 0.568, 0.5392, 0.5677, 0.5394, 0.6533, 0.5345, 0.568, 0.5344, 0.4824, 0.5391, 0.4821, 0.5392, 0.5677, 0.5344, 0.4824, 0.5343, 0.3968, 0.539, 0.3965, 0.5391, 0.4821, 0.5343, 0.3968, 0.5342, 0.3111, 0.5389, 0.3109, 0.539, 0.3965, 0.5295, 0.9961, 0.5294, 0.9105, 0.5348, 0.9104, 0.5349, 0.9961, 0.5294, 0.9105, 0.5294, 0.8248, 0.5347, 0.8248, 0.5348, 0.9104, 0.5294, 0.8248, 0.5293, 0.7392, 0.5346, 0.7392, 0.5347, 0.8248, 0.5293, 0.7392, 0.5293, 0.6536, 0.5346, 0.6536, 0.5346, 0.7392, 0.5293, 0.6536, 0.5293, 0.568, 0.5345, 0.568, 0.5346, 0.6536, 0.5293, 0.568, 0.5292, 0.4824, 0.5344, 0.4824, 0.5345, 0.568, 0.5292, 0.4824, 0.5292, 0.3968, 0.5343, 0.3968, 0.5344, 0.4824, 0.5292, 0.3968, 0.5292, 0.3112, 0.5342, 0.3111, 0.5343, 0.3968, 0.5244, 0.9958, 0.5244, 0.9102, 0.5294, 0.9105, 0.5295, 0.9961, 0.5244, 0.9102, 0.5244, 0.826, 0.5294, 0.8248, 0.5294, 0.9105, 0.5244, 0.826, 0.5244, 0.7402, 0.5293, 0.7392, 0.5294, 0.8248, 0.5244, 0.7402, 0.5244, 0.6543, 0.5293, 0.6536, 0.5293, 0.7392, 0.5244, 0.6543, 0.5244, 0.5685, 0.5293, 0.568, 0.5293, 0.6536, 0.5244, 0.5685, 0.5244, 0.4827, 0.5292, 0.4824, 0.5293, 0.568, 0.5244, 0.4827, 0.5244, 0.3968, 0.5292, 0.3968, 0.5292, 0.4824, 0.5244, 0.3968, 0.5244, 0.311, 0.5292, 0.3112, 0.5292, 0.3968, 0.5194, 0.9995, 0.5194, 0.9134, 0.5244, 0.9135, 0.5244, 0.9996, 0.5194, 0.9134, 0.5194, 0.8273, 0.5244, 0.826, 0.5244, 0.9135, 0.5194, 0.8273, 0.5194, 0.7413, 0.5244, 0.7402, 0.5244, 0.826, 0.5194, 0.7413, 0.5194, 0.6552, 0.5244, 0.6543, 0.5244, 0.7402, 0.5194, 0.6552, 0.5194, 0.5691, 0.5244, 0.5685, 0.5244, 0.6543, 0.5194, 0.5691, 0.5195, 0.483, 0.5244, 0.4827, 0.5244, 0.5685, 0.5195, 0.483, 0.5195, 0.397, 0.5244, 0.3968, 0.5244, 0.4827, 0.5195, 0.397, 0.5195, 0.3109, 0.5244, 0.311, 0.5244, 0.3968, 0.514, 0.9995, 0.514, 0.9134, 0.5194, 0.9134, 0.5194, 0.9995, 0.514, 0.9134, 0.514, 0.8273, 0.5194, 0.8273, 0.5194, 0.9134, 0.514, 0.8273, 0.514, 0.7413, 0.5194, 0.7413, 0.5194, 0.8273, 0.514, 0.7413, 0.514, 0.6552, 0.5194, 0.6552, 0.5194, 0.7413, 0.514, 0.6552, 0.514, 0.5691, 0.5194, 0.5691, 0.5194, 0.6552, 0.514, 0.5691, 0.514, 0.483, 0.5195, 0.483, 0.5194, 0.5691, 0.514, 0.483, 0.514, 0.397, 0.5195, 0.397, 0.5195, 0.483, 0.514, 0.397, 0.514, 0.3109, 0.5195, 0.3109, 0.5195, 0.397, 0.5089, 0.9996, 0.5089, 0.9135, 0.514, 0.9134, 0.514, 0.9995, 0.5089, 0.9135, 0.5089, 0.8275, 0.514, 0.8273, 0.514, 0.9134, 0.5089, 0.8275, 0.509, 0.7414, 0.514, 0.7413, 0.514, 0.8273, 0.509, 0.7414, 0.509, 0.6553, 0.514, 0.6552, 0.514, 0.7413, 0.509, 0.6553, 0.509, 0.5692, 0.514, 0.5691, 0.514, 0.6552, 0.509, 0.5692, 0.509, 0.4832, 0.514, 0.483, 0.514, 0.5691, 0.509, 0.4832, 0.509, 0.3971, 0.514, 0.397, 0.514, 0.483, 0.509, 0.3971, 0.509, 0.311, 0.514, 0.3109, 0.514, 0.397, 0.505, 0.9998, 0.505, 0.9138, 0.5089, 0.9135, 0.5089, 0.9996, 0.505, 0.9138, 0.505, 0.8277, 0.5089, 0.8275, 0.5089, 0.9135, 0.505, 0.8277, 0.505, 0.7416, 0.509, 0.7414, 0.5089, 0.8275, 0.505, 0.7416, 0.505, 0.6555, 0.509, 0.6553, 0.509, 0.7414, 0.505, 0.6555, 0.505, 0.5695, 0.509, 0.5692, 0.509, 0.6553, 0.505, 0.5695, 0.505, 0.4834, 0.509, 0.4832, 0.509, 0.5692, 0.505, 0.4834, 0.505, 0.3973, 0.509, 0.3971, 0.509, 0.4832, 0.505, 0.3973, 0.505, 0.3112, 0.509, 0.311, 0.509, 0.3971, 0.5541, 0.9956, 0.5541, 0.91, 0.5591, 0.9098, 0.5592, 0.9954, 0.5541, 0.91, 0.5541, 0.8244, 0.5591, 0.8241, 0.5591, 0.9098, 0.5541, 0.8244, 0.5541, 0.7388, 0.559, 0.7385, 0.5591, 0.8241, 0.5541, 0.7388, 0.5541, 0.6531, 0.5589, 0.6529, 0.559, 0.7385, 0.5541, 0.6531, 0.554, 0.5675, 0.5589, 0.5673, 0.5589, 0.6529, 0.554, 0.5675, 0.554, 0.4819, 0.5588, 0.4817, 0.5589, 0.5673, 0.554, 0.4819, 0.554, 0.3963, 0.5588, 0.3961, 0.5588, 0.4817, 0.554, 0.3963, 0.554, 0.3107, 0.5587, 0.3104, 0.5588, 0.3961, 0.5487, 0.9956, 0.5487, 0.91, 0.5541, 0.91, 0.5541, 0.9956, 0.5487, 0.91, 0.5487, 0.8244, 0.5541, 0.8244, 0.5541, 0.91, 0.5487, 0.8244, 0.5488, 0.7388, 0.5541, 0.7388, 0.5541, 0.8244, 0.5488, 0.7388, 0.5488, 0.6531, 0.5541, 0.6531, 0.5541, 0.7388, 0.5488, 0.6531, 0.5488, 0.5675, 0.554, 0.5675, 0.5541, 0.6531, 0.5488, 0.5675, 0.5489, 0.4819, 0.554, 0.4819, 0.554, 0.5675, 0.5489, 0.4819, 0.5489, 0.3963, 0.554, 0.3963, 0.554, 0.4819, 0.5489, 0.3963, 0.5489, 0.3107, 0.554, 0.3107, 0.554, 0.3963])
me_cylinder.materials.append(mat_broomstick)
me_cylinder.materials.append(mat_broommop)
me_cylinder.update()
arm_armature = bpy.data.armatures.new('Armature')  # bones are not reproduced

# ---- objects
ob_cylinder = bpy.data.objects.new('Cylinder', me_cylinder)
ob_armature = bpy.data.objects.new('Armature', arm_armature)

# ---- transforms, parenting, visibility, modifiers, constraints
ob_cylinder.parent = ob_armature
ob_cylinder.location = (0.0, 0.0, 0.0)
_vg = ob_cylinder.vertex_groups.new(name='Bone')
for _i, _w in zip([0, 2, 4, 6, 8, 10, 12, 14, 16, 18, 20, 22, 24, 26, 28, 30], [0.9839, 0.9839, 0.984, 0.9846, 0.984, 0.9839, 0.9839, 0.9844, 0.9839, 0.9839, 0.984, 0.9846, 0.984, 0.9839, 0.9839, 0.9844]): _vg.add([_i], _w, 'REPLACE')
_vg = ob_cylinder.vertex_groups.new(name='Bone.001')
for _i, _w in zip([208, 209, 222, 223, 230, 231, 238, 239, 246, 247, 254, 255, 262, 263, 270, 271, 278, 279, 286, 287, 294, 295, 302, 303, 310, 311, 318, 319, 326, 327, 334, 335], [0.9936, 0.9936, 0.9936, 0.9937, 0.9937, 0.9937, 0.9937, 0.9937, 0.9938, 0.9937, 0.9937, 0.9937, 0.9937, 0.9937, 0.9936, 0.9937, 0.9936, 0.9936, 0.9936, 0.9937, 0.9937, 0.9937, 0.9937, 0.9937, 0.9938, 0.9937, 0.9937, 0.9937, 0.9937, 0.9937, 0.9936, 0.9937]): _vg.add([_i], _w, 'REPLACE')
_vg = ob_cylinder.vertex_groups.new(name='Bone.002')
for _i, _w in zip([210, 211, 220, 221, 228, 229, 236, 237, 244, 245, 252, 253, 260, 261, 268, 269, 276, 277, 284, 285, 292, 293, 300, 301, 308, 309, 316, 317, 324, 325, 332, 333], [0.9936, 0.9937, 0.9937, 0.9937, 0.9938, 0.9937, 0.9939, 0.9938, 0.9939, 0.9938, 0.9939, 0.9938, 0.9938, 0.9937, 0.9937, 0.9937, 0.9937, 0.9936, 0.9937, 0.9937, 0.9938, 0.9937, 0.9939, 0.9938, 0.9939, 0.9938, 0.9939, 0.9938, 0.9938, 0.9937, 0.9937, 0.9937]): _vg.add([_i], _w, 'REPLACE')
_vg = ob_cylinder.vertex_groups.new(name='Bone.003')
for _i, _w in zip([212, 213, 214, 217, 218, 219, 225, 226, 227, 233, 234, 235, 241, 242, 243, 249, 250, 251, 257, 258, 259, 265, 266, 267, 273, 274, 275, 281, 282, 283, 289, 290, 291, 297, 298, 299, 305, 306, 307, 313, 314, 315, 321, 322, 323, 329, 330, 331], [0.9937, 0.9999, 0.9938, 0.9939, 0.9999, 0.9938, 0.994, 0.9999, 0.9939, 0.9941, 0.9999, 0.994, 0.9942, 0.9999, 0.994, 0.9941, 0.9999, 0.994, 0.994, 0.9999, 0.9939, 0.9939, 0.9999, 0.9938, 0.9938, 0.9999, 0.9937, 0.9939, 0.9999, 0.9938, 0.994, 0.9999, 0.9939, 0.9941, 0.9999, 0.994, 0.9942, 0.9999, 0.994, 0.9941, 0.9999, 0.994, 0.994, 0.9999, 0.9939, 0.9939, 0.9999, 0.9938]): _vg.add([_i], _w, 'REPLACE')
_vg = ob_cylinder.vertex_groups.new(name='Bone.004')
for _i, _w in zip([1, 3, 5, 7, 9, 11, 13, 15, 17, 19, 21, 23, 25, 27, 29, 31, 32, 33, 34, 35, 36, 37, 38, 39, 40, 41, 42, 43, 44, 45, 46, 47, 48, 49, 50, 51, 52, 53, 54, 55, 56, 57, 58, 59, 60, 61, 62, 63, 64, 65, 66, 67, 68, 69, 70, 71, 72, 73, 74, 75, 76, 77, 78, 79, 80, 81, 82, 83, 84, 85, 86, 87, 88, 89, 90, 91, 92, 93, 94, 95, 96, 97, 98, 99, 100, 101, 102, 103, 104, 105, 106, 107, 108, 109, 110, 111, 112, 113, 114, 115, 116, 117, 118, 119, 120, 121, 122, 123, 124, 125, 126, 127, 128, 129, 130, 131, 132, 133, 134, 135, 136, 137, 138, 139, 140, 141, 142, 143, 215, 216, 224, 232, 240, 248, 256, 264, 272, 280, 288, 296, 304, 312, 320, 328], [0.9999, 0.9999, 0.9999, 0.9999, 0.9999, 0.9999, 0.9999, 0.9999, 0.9999, 0.9999, 0.9999, 0.9999, 0.9999, 0.9999, 0.9999, 0.9999, 0.9924, 0.9925, 0.9927, 0.9929, 0.993, 0.9929, 0.9927, 0.9925, 0.9924, 0.9925, 0.9927, 0.9929, 0.993, 0.9929, 0.9927, 0.9925, 0.9927, 0.9927, 0.9927, 0.9927, 0.9927, 0.9927, 0.9927, 0.9927, 0.9927, 0.9927, 0.9927, 0.9927, 0.9927, 0.9927, 0.9927, 0.9927, 0.9927, 0.9927, 0.9927, 0.9927, 0.9927, 0.9927, 0.9927, 0.9927, 0.9927, 0.9927, 0.9927, 0.9927, 0.9927, 0.9927, 0.9927, 0.9927, 0.9415, 0.941, 0.9429, 0.9444, 0.9451, 0.9446, 0.9432, 0.9417, 0.941, 0.9415, 0.9429, 0.9444, 0.9451, 0.9446, 0.9432, 0.9417, 0.9823, 0.9821, 0.9828, 0.9833, 0.9835, 0.9833, 0.9828, 0.9823, 0.9821, 0.9823, 0.9828, 0.9833, 0.9835, 0.9833, 0.9828, 0.9823, 0.9521, 0.9519, 0.9529, 0.9538, 0.9542, 0.9539, 0.9531, 0.9522, 0.9519, 0.9521, 0.9529, 0.9538, 0.9542, 0.9539, 0.9531, 0.9522, 0.05555, 0.05567, 0.0553, 0.05507, 0.05501, 0.05514, 0.0554, 0.05561, 0.05567, 0.05554, 0.0553, 0.05507, 0.05501, 0.05514, 0.0554, 0.05561, 0.9938, 0.9939, 0.994, 0.9942, 0.9942, 0.9942, 0.994, 0.9939, 0.9938, 0.9939, 0.994, 0.9942, 0.9942, 0.9942, 0.994, 0.9939]): _vg.add([_i], _w, 'REPLACE')
_vg = ob_cylinder.vertex_groups.new(name='Bone.005')
for _i, _w in zip([80, 81, 82, 83, 84, 85, 86, 87, 88, 89, 90, 91, 92, 93, 94, 95, 112, 113, 114, 115, 116, 117, 118, 119, 120, 121, 122, 123, 124, 125, 126, 127, 128, 129, 130, 131, 132, 133, 134, 135, 136, 137, 138, 139, 140, 141, 142, 143, 144, 145, 146, 147, 148, 149, 150, 151, 152, 153, 154, 155, 156, 157, 158, 159, 160, 161, 162, 163, 164, 165, 166, 167, 168, 169, 170, 171, 172, 173, 174, 175, 176, 177, 178, 179, 180, 181, 182, 183, 184, 185, 186, 187, 188, 189, 190, 191, 192, 193, 194, 195, 196, 197, 198, 199, 200, 201, 202, 203, 204, 205, 206, 207], [0.05851, 0.05898, 0.05714, 0.05562, 0.05489, 0.05541, 0.05684, 0.0583, 0.05898, 0.05851, 0.05714, 0.05562, 0.05489, 0.05541, 0.05684, 0.0583, 0.04578, 0.04625, 0.04427, 0.04247, 0.04157, 0.04221, 0.04388, 0.0455, 0.04625, 0.04578, 0.04427, 0.04247, 0.04157, 0.04221, 0.04388, 0.0455, 0.9445, 0.9443, 0.9447, 0.9449, 0.945, 0.9449, 0.9446, 0.9444, 0.9443, 0.9445, 0.9447, 0.9449, 0.945, 0.9449, 0.9446, 0.9444, 0.9974, 0.9974, 0.9974, 0.9974, 0.9974, 0.9974, 0.9974, 0.9974, 0.9974, 0.9974, 0.9974, 0.9974, 0.9974, 0.9974, 0.9974, 0.9974, 0.9997, 0.9997, 0.9997, 0.9997, 0.9997, 0.9997, 0.9997, 0.9997, 0.9997, 0.9997, 0.9997, 0.9997, 0.9997, 0.9997, 0.9997, 0.9997, 0.9993, 0.9993, 0.9993, 0.9993, 0.9993, 0.9993, 0.9993, 0.9993, 0.9993, 0.9993, 0.9993, 0.9993, 0.9993, 0.9993, 0.9993, 0.9993, 0.9905, 0.9905, 0.9905, 0.9905, 0.9905, 0.9905, 0.9905, 0.9905, 0.9905, 0.9905, 0.9905, 0.9905, 0.9905, 0.9905, 0.9905, 0.9905]): _vg.add([_i], _w, 'REPLACE')
_m = ob_cylinder.modifiers.new('Armature', 'ARMATURE')
_m.object = ob_armature
ob_armature.location = (0.0, 0.0, 0.0)

# ---- collection membership
col_collection.objects.link(ob_cylinder)
col_collection.objects.link(ob_armature)

# ---- scene / render settings (as saved in the file)
scene.frame_start = 1; scene.frame_end = 250; scene.frame_set(1)
scene.render.engine = 'BLENDER_EEVEE_NEXT'
bpy.context.view_layer.update()

# ---- added for rendering (the .blend has no active camera and no usable light): camera, sun
cam_auto = bpy.data.cameras.new('AutoCamera')
cam_auto.lens = 50.0
cam_auto.sensor_width = 36.0
cam_auto.clip_end = 1000.0
ob_auto_camera = bpy.data.objects.new('AutoCamera', cam_auto)
scene.collection.objects.link(ob_auto_camera)
ob_auto_camera.location = (33.7722, -40.5266, 44.0702)
ob_auto_camera.rotation_euler = (1.09748, -7.21219e-08, 0.694738)
scene.camera = ob_auto_camera
light_auto_sun = bpy.data.lights.new('AutoSun', 'SUN')
light_auto_sun.energy = 3.0
light_auto_sun.angle = 0.0523599
ob_auto_sun = bpy.data.objects.new('AutoSun', light_auto_sun)
scene.collection.objects.link(ob_auto_sun)
ob_auto_sun.rotation_euler = (0.872665, 0.174533, 0.523599)
bpy.context.view_layer.update()
